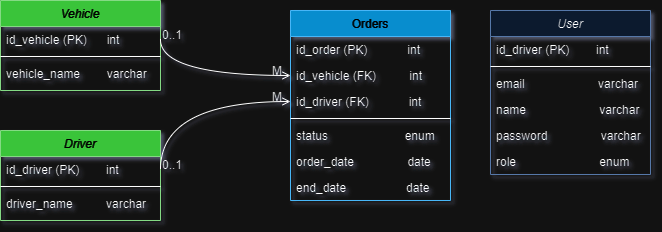

The diagram above was exported from draw.io. Its source (the exported page's mxGraphModel, read from the mxfile embedded in the PNG):
<mxGraphModel dx="1009" dy="573" grid="1" gridSize="10" guides="1" tooltips="1" connect="1" arrows="1" fold="1" page="1" pageScale="1" pageWidth="827" pageHeight="1169" math="0" shadow="0">
  <root>
    <mxCell id="0" />
    <mxCell id="1" parent="0" />
    <mxCell id="2" value="Vehicle" style="swimlane;fontStyle=2;align=center;verticalAlign=top;childLayout=stackLayout;horizontal=1;startSize=26;horizontalStack=0;resizeParent=1;resizeLast=0;collapsible=1;marginBottom=0;rounded=0;shadow=0;strokeWidth=1;fillColor=#008a00;fontColor=#ffffff;strokeColor=#005700;" vertex="1" parent="1">
      <mxGeometry x="160" y="110" width="160" height="90" as="geometry">
        <mxRectangle x="220" y="120" width="160" height="26" as="alternateBounds" />
      </mxGeometry>
    </mxCell>
    <mxCell id="3" value="id_vehicle (PK)      int" style="text;align=left;verticalAlign=top;spacingLeft=4;spacingRight=4;overflow=hidden;rotatable=0;points=[[0,0.5],[1,0.5]];portConstraint=eastwest;" vertex="1" parent="2">
      <mxGeometry y="26" width="160" height="26" as="geometry" />
    </mxCell>
    <mxCell id="4" value="" style="line;html=1;strokeWidth=1;align=left;verticalAlign=middle;spacingTop=-1;spacingLeft=3;spacingRight=3;rotatable=0;labelPosition=right;points=[];portConstraint=eastwest;" vertex="1" parent="2">
      <mxGeometry y="52" width="160" height="8" as="geometry" />
    </mxCell>
    <mxCell id="5" value="vehicle_name        varchar" style="text;align=left;verticalAlign=top;spacingLeft=4;spacingRight=4;overflow=hidden;rotatable=0;points=[[0,0.5],[1,0.5]];portConstraint=eastwest;" vertex="1" parent="2">
      <mxGeometry y="60" width="160" height="26" as="geometry" />
    </mxCell>
    <mxCell id="6" value="Orders" style="swimlane;fontStyle=0;align=center;verticalAlign=top;childLayout=stackLayout;horizontal=1;startSize=26;horizontalStack=0;resizeParent=1;resizeLast=0;collapsible=1;marginBottom=0;rounded=0;shadow=0;strokeWidth=1;fillColor=#1ba1e2;fontColor=#ffffff;strokeColor=#006EAF;" vertex="1" parent="1">
      <mxGeometry x="450" y="120" width="160" height="190" as="geometry">
        <mxRectangle x="550" y="140" width="160" height="26" as="alternateBounds" />
      </mxGeometry>
    </mxCell>
    <mxCell id="7" value="id_order (PK)            int" style="text;align=left;verticalAlign=top;spacingLeft=4;spacingRight=4;overflow=hidden;rotatable=0;points=[[0,0.5],[1,0.5]];portConstraint=eastwest;" vertex="1" parent="6">
      <mxGeometry y="26" width="160" height="26" as="geometry" />
    </mxCell>
    <mxCell id="8" value="id_vehicle (FK)          int" style="text;align=left;verticalAlign=top;spacingLeft=4;spacingRight=4;overflow=hidden;rotatable=0;points=[[0,0.5],[1,0.5]];portConstraint=eastwest;rounded=0;shadow=0;html=0;" vertex="1" parent="6">
      <mxGeometry y="52" width="160" height="26" as="geometry" />
    </mxCell>
    <mxCell id="9" value="id_driver (FK)            int" style="text;align=left;verticalAlign=top;spacingLeft=4;spacingRight=4;overflow=hidden;rotatable=0;points=[[0,0.5],[1,0.5]];portConstraint=eastwest;rounded=0;shadow=0;html=0;" vertex="1" parent="6">
      <mxGeometry y="78" width="160" height="26" as="geometry" />
    </mxCell>
    <mxCell id="10" value="" style="line;html=1;strokeWidth=1;align=left;verticalAlign=middle;spacingTop=-1;spacingLeft=3;spacingRight=3;rotatable=0;labelPosition=right;points=[];portConstraint=eastwest;" vertex="1" parent="6">
      <mxGeometry y="104" width="160" height="8" as="geometry" />
    </mxCell>
    <mxCell id="11" value="status                       enum" style="text;align=left;verticalAlign=top;spacingLeft=4;spacingRight=4;overflow=hidden;rotatable=0;points=[[0,0.5],[1,0.5]];portConstraint=eastwest;rounded=0;shadow=0;html=0;" vertex="1" parent="6">
      <mxGeometry y="112" width="160" height="26" as="geometry" />
    </mxCell>
    <mxCell id="12" value="order_date                date" style="text;align=left;verticalAlign=top;spacingLeft=4;spacingRight=4;overflow=hidden;rotatable=0;points=[[0,0.5],[1,0.5]];portConstraint=eastwest;rounded=0;shadow=0;html=0;" vertex="1" parent="6">
      <mxGeometry y="138" width="160" height="26" as="geometry" />
    </mxCell>
    <mxCell id="13" value="end_date                  date" style="text;align=left;verticalAlign=top;spacingLeft=4;spacingRight=4;overflow=hidden;rotatable=0;points=[[0,0.5],[1,0.5]];portConstraint=eastwest;" vertex="1" parent="6">
      <mxGeometry y="164" width="160" height="26" as="geometry" />
    </mxCell>
    <mxCell id="14" value="" style="endArrow=open;shadow=0;strokeWidth=1;rounded=0;curved=1;endFill=1;edgeStyle=orthogonalEdgeStyle;elbow=vertical;entryX=0;entryY=0.5;entryDx=0;entryDy=0;exitX=1;exitY=0.5;exitDx=0;exitDy=0;" edge="1" source="3" target="8" parent="1">
      <mxGeometry x="0.5" y="41" relative="1" as="geometry">
        <mxPoint x="340" y="160" as="sourcePoint" />
        <mxPoint x="480" y="160" as="targetPoint" />
        <mxPoint x="-40" y="32" as="offset" />
        <Array as="points">
          <mxPoint x="320" y="185" />
        </Array>
      </mxGeometry>
    </mxCell>
    <mxCell id="15" value="0..1" style="resizable=0;align=left;verticalAlign=bottom;labelBackgroundColor=none;fontSize=12;" connectable="0" vertex="1" parent="14">
      <mxGeometry x="-1" relative="1" as="geometry">
        <mxPoint y="4" as="offset" />
      </mxGeometry>
    </mxCell>
    <mxCell id="16" value="M" style="resizable=0;align=right;verticalAlign=bottom;labelBackgroundColor=none;fontSize=12;" connectable="0" vertex="1" parent="14">
      <mxGeometry x="1" relative="1" as="geometry">
        <mxPoint x="-7" y="4" as="offset" />
      </mxGeometry>
    </mxCell>
    <mxCell id="17" value="Driver" style="swimlane;fontStyle=2;align=center;verticalAlign=top;childLayout=stackLayout;horizontal=1;startSize=26;horizontalStack=0;resizeParent=1;resizeLast=0;collapsible=1;marginBottom=0;rounded=0;shadow=0;strokeWidth=1;fillColor=#008a00;fontColor=#ffffff;strokeColor=#005700;" vertex="1" parent="1">
      <mxGeometry x="160" y="240" width="160" height="90" as="geometry">
        <mxRectangle x="220" y="120" width="160" height="26" as="alternateBounds" />
      </mxGeometry>
    </mxCell>
    <mxCell id="18" value="id_driver (PK)        int" style="text;align=left;verticalAlign=top;spacingLeft=4;spacingRight=4;overflow=hidden;rotatable=0;points=[[0,0.5],[1,0.5]];portConstraint=eastwest;" vertex="1" parent="17">
      <mxGeometry y="26" width="160" height="26" as="geometry" />
    </mxCell>
    <mxCell id="19" value="" style="line;html=1;strokeWidth=1;align=left;verticalAlign=middle;spacingTop=-1;spacingLeft=3;spacingRight=3;rotatable=0;labelPosition=right;points=[];portConstraint=eastwest;" vertex="1" parent="17">
      <mxGeometry y="52" width="160" height="8" as="geometry" />
    </mxCell>
    <mxCell id="20" value="driver_name          varchar" style="text;align=left;verticalAlign=top;spacingLeft=4;spacingRight=4;overflow=hidden;rotatable=0;points=[[0,0.5],[1,0.5]];portConstraint=eastwest;" vertex="1" parent="17">
      <mxGeometry y="60" width="160" height="26" as="geometry" />
    </mxCell>
    <mxCell id="21" value="" style="endArrow=open;shadow=0;strokeWidth=1;rounded=0;curved=1;endFill=1;edgeStyle=orthogonalEdgeStyle;elbow=vertical;exitX=1;exitY=0.5;exitDx=0;exitDy=0;entryX=0;entryY=0.5;entryDx=0;entryDy=0;" edge="1" source="18" target="9" parent="1">
      <mxGeometry x="0.5" y="41" relative="1" as="geometry">
        <mxPoint x="343" y="280.14" as="sourcePoint" />
        <mxPoint x="483" y="280.14" as="targetPoint" />
        <mxPoint x="-40" y="32" as="offset" />
        <Array as="points">
          <mxPoint x="320" y="211" />
        </Array>
      </mxGeometry>
    </mxCell>
    <mxCell id="22" value="0..1" style="resizable=0;align=left;verticalAlign=bottom;labelBackgroundColor=none;fontSize=12;" connectable="0" vertex="1" parent="21">
      <mxGeometry x="-1" relative="1" as="geometry">
        <mxPoint y="4" as="offset" />
      </mxGeometry>
    </mxCell>
    <mxCell id="23" value="M" style="resizable=0;align=right;verticalAlign=bottom;labelBackgroundColor=none;fontSize=12;" connectable="0" vertex="1" parent="21">
      <mxGeometry x="1" relative="1" as="geometry">
        <mxPoint x="-7" y="4" as="offset" />
      </mxGeometry>
    </mxCell>
    <mxCell id="24" value="User" style="swimlane;fontStyle=2;align=center;verticalAlign=top;childLayout=stackLayout;horizontal=1;startSize=26;horizontalStack=0;resizeParent=1;resizeLast=0;collapsible=1;marginBottom=0;rounded=0;shadow=0;strokeWidth=1;fillColor=#dae8fc;strokeColor=#6c8ebf;" vertex="1" parent="1">
      <mxGeometry x="650" y="120" width="160" height="164" as="geometry">
        <mxRectangle x="220" y="120" width="160" height="26" as="alternateBounds" />
      </mxGeometry>
    </mxCell>
    <mxCell id="25" value="id_driver (PK)        int" style="text;align=left;verticalAlign=top;spacingLeft=4;spacingRight=4;overflow=hidden;rotatable=0;points=[[0,0.5],[1,0.5]];portConstraint=eastwest;" vertex="1" parent="24">
      <mxGeometry y="26" width="160" height="26" as="geometry" />
    </mxCell>
    <mxCell id="26" value="" style="line;html=1;strokeWidth=1;align=left;verticalAlign=middle;spacingTop=-1;spacingLeft=3;spacingRight=3;rotatable=0;labelPosition=right;points=[];portConstraint=eastwest;" vertex="1" parent="24">
      <mxGeometry y="52" width="160" height="8" as="geometry" />
    </mxCell>
    <mxCell id="27" value="email                      varchar" style="text;align=left;verticalAlign=top;spacingLeft=4;spacingRight=4;overflow=hidden;rotatable=0;points=[[0,0.5],[1,0.5]];portConstraint=eastwest;" vertex="1" parent="24">
      <mxGeometry y="60" width="160" height="26" as="geometry" />
    </mxCell>
    <mxCell id="28" value="name                      varchar" style="text;align=left;verticalAlign=top;spacingLeft=4;spacingRight=4;overflow=hidden;rotatable=0;points=[[0,0.5],[1,0.5]];portConstraint=eastwest;" vertex="1" parent="24">
      <mxGeometry y="86" width="160" height="26" as="geometry" />
    </mxCell>
    <mxCell id="29" value="password                varchar" style="text;align=left;verticalAlign=top;spacingLeft=4;spacingRight=4;overflow=hidden;rotatable=0;points=[[0,0.5],[1,0.5]];portConstraint=eastwest;" vertex="1" parent="24">
      <mxGeometry y="112" width="160" height="26" as="geometry" />
    </mxCell>
    <mxCell id="30" value="role                         enum" style="text;align=left;verticalAlign=top;spacingLeft=4;spacingRight=4;overflow=hidden;rotatable=0;points=[[0,0.5],[1,0.5]];portConstraint=eastwest;" vertex="1" parent="24">
      <mxGeometry y="138" width="160" height="26" as="geometry" />
    </mxCell>
  </root>
</mxGraphModel>